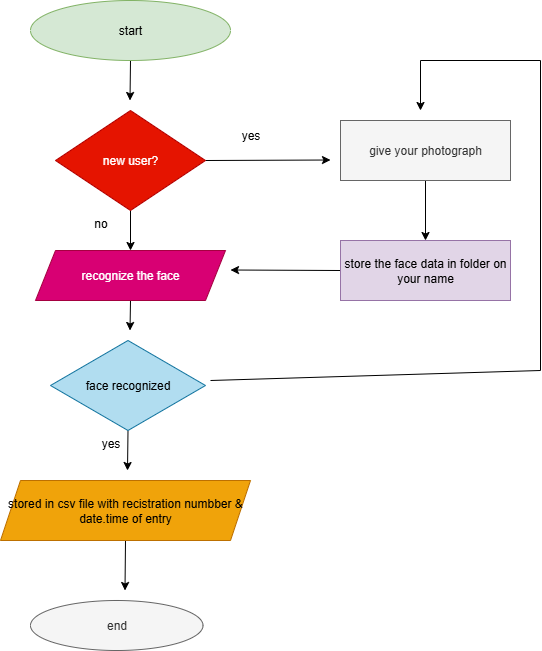

The diagram above was exported from draw.io. Its source (the exported page's mxGraphModel, read from the mxfile embedded in the PNG):
<mxGraphModel dx="1293" dy="723" grid="1" gridSize="10" guides="1" tooltips="1" connect="1" arrows="1" fold="1" page="1" pageScale="1" pageWidth="850" pageHeight="1100" math="0" shadow="0">
  <root>
    <mxCell id="0" />
    <mxCell id="1" parent="0" />
    <mxCell id="w3gmDZ_0f3QfXJcbHcnz-7" style="edgeStyle=orthogonalEdgeStyle;rounded=0;orthogonalLoop=1;jettySize=auto;html=1;exitX=0.5;exitY=1;exitDx=0;exitDy=0;" edge="1" parent="1" source="3eAY1iCObzn4qA5n44LB-1">
      <mxGeometry relative="1" as="geometry">
        <mxPoint x="389.5" y="140.0000000000001" as="targetPoint" />
      </mxGeometry>
    </mxCell>
    <mxCell id="3eAY1iCObzn4qA5n44LB-1" value="start" style="ellipse;whiteSpace=wrap;html=1;fillColor=#d5e8d4;strokeColor=#82b366;" vertex="1" parent="1">
      <mxGeometry x="290" y="40" width="200" height="60" as="geometry" />
    </mxCell>
    <mxCell id="w3gmDZ_0f3QfXJcbHcnz-8" style="edgeStyle=orthogonalEdgeStyle;rounded=0;orthogonalLoop=1;jettySize=auto;html=1;exitX=0.5;exitY=1;exitDx=0;exitDy=0;entryX=0.5;entryY=0;entryDx=0;entryDy=0;" edge="1" parent="1" source="3eAY1iCObzn4qA5n44LB-2" target="3eAY1iCObzn4qA5n44LB-3">
      <mxGeometry relative="1" as="geometry" />
    </mxCell>
    <mxCell id="w3gmDZ_0f3QfXJcbHcnz-14" style="edgeStyle=orthogonalEdgeStyle;rounded=0;orthogonalLoop=1;jettySize=auto;html=1;exitX=1;exitY=0.5;exitDx=0;exitDy=0;" edge="1" parent="1" source="3eAY1iCObzn4qA5n44LB-2">
      <mxGeometry relative="1" as="geometry">
        <mxPoint x="590" y="199.5" as="targetPoint" />
      </mxGeometry>
    </mxCell>
    <mxCell id="3eAY1iCObzn4qA5n44LB-2" value="new user?" style="rhombus;whiteSpace=wrap;html=1;fillColor=#e51400;fontColor=#ffffff;strokeColor=#B20000;" vertex="1" parent="1">
      <mxGeometry x="315" y="150" width="150" height="100" as="geometry" />
    </mxCell>
    <mxCell id="w3gmDZ_0f3QfXJcbHcnz-10" style="edgeStyle=orthogonalEdgeStyle;rounded=0;orthogonalLoop=1;jettySize=auto;html=1;exitX=0.5;exitY=1;exitDx=0;exitDy=0;" edge="1" parent="1" source="3eAY1iCObzn4qA5n44LB-3">
      <mxGeometry relative="1" as="geometry">
        <mxPoint x="389.5" y="370" as="targetPoint" />
      </mxGeometry>
    </mxCell>
    <mxCell id="3eAY1iCObzn4qA5n44LB-3" value="recognize the face" style="shape=parallelogram;perimeter=parallelogramPerimeter;whiteSpace=wrap;html=1;fixedSize=1;fillColor=#d80073;fontColor=#ffffff;strokeColor=#A50040;" vertex="1" parent="1">
      <mxGeometry x="295" y="290" width="190" height="50" as="geometry" />
    </mxCell>
    <mxCell id="w3gmDZ_0f3QfXJcbHcnz-11" style="edgeStyle=orthogonalEdgeStyle;rounded=0;orthogonalLoop=1;jettySize=auto;html=1;exitX=0.5;exitY=1;exitDx=0;exitDy=0;" edge="1" parent="1" source="w3gmDZ_0f3QfXJcbHcnz-1">
      <mxGeometry relative="1" as="geometry">
        <mxPoint x="387" y="510" as="targetPoint" />
      </mxGeometry>
    </mxCell>
    <mxCell id="w3gmDZ_0f3QfXJcbHcnz-1" value="face recognized" style="rhombus;whiteSpace=wrap;html=1;fillColor=#b1ddf0;strokeColor=#10739e;" vertex="1" parent="1">
      <mxGeometry x="310" y="380" width="155" height="90" as="geometry" />
    </mxCell>
    <mxCell id="w3gmDZ_0f3QfXJcbHcnz-13" style="edgeStyle=orthogonalEdgeStyle;rounded=0;orthogonalLoop=1;jettySize=auto;html=1;exitX=0.5;exitY=1;exitDx=0;exitDy=0;" edge="1" parent="1" source="w3gmDZ_0f3QfXJcbHcnz-2">
      <mxGeometry relative="1" as="geometry">
        <mxPoint x="384.5" y="630" as="targetPoint" />
      </mxGeometry>
    </mxCell>
    <mxCell id="w3gmDZ_0f3QfXJcbHcnz-2" value="stored in csv file with recistration numbber &amp;amp;&lt;div&gt;date.time of entry&lt;/div&gt;" style="shape=parallelogram;perimeter=parallelogramPerimeter;whiteSpace=wrap;html=1;fixedSize=1;fillColor=#f0a30a;fontColor=#000000;strokeColor=#BD7000;" vertex="1" parent="1">
      <mxGeometry x="260" y="520" width="250" height="60" as="geometry" />
    </mxCell>
    <mxCell id="w3gmDZ_0f3QfXJcbHcnz-3" value="end" style="ellipse;whiteSpace=wrap;html=1;fillColor=#f5f5f5;fontColor=#333333;strokeColor=#666666;" vertex="1" parent="1">
      <mxGeometry x="290" y="640" width="172.5" height="50" as="geometry" />
    </mxCell>
    <mxCell id="w3gmDZ_0f3QfXJcbHcnz-15" style="edgeStyle=orthogonalEdgeStyle;rounded=0;orthogonalLoop=1;jettySize=auto;html=1;exitX=0;exitY=0.5;exitDx=0;exitDy=0;" edge="1" parent="1" source="w3gmDZ_0f3QfXJcbHcnz-5">
      <mxGeometry relative="1" as="geometry">
        <mxPoint x="490" y="309.5" as="targetPoint" />
      </mxGeometry>
    </mxCell>
    <mxCell id="w3gmDZ_0f3QfXJcbHcnz-5" value="store the face data in folder on your name" style="rounded=0;whiteSpace=wrap;html=1;fillColor=#e1d5e7;strokeColor=#9673a6;" vertex="1" parent="1">
      <mxGeometry x="600" y="280" width="170" height="60" as="geometry" />
    </mxCell>
    <mxCell id="w3gmDZ_0f3QfXJcbHcnz-16" style="edgeStyle=orthogonalEdgeStyle;rounded=0;orthogonalLoop=1;jettySize=auto;html=1;exitX=0.5;exitY=1;exitDx=0;exitDy=0;entryX=0.5;entryY=0;entryDx=0;entryDy=0;" edge="1" parent="1" source="w3gmDZ_0f3QfXJcbHcnz-6" target="w3gmDZ_0f3QfXJcbHcnz-5">
      <mxGeometry relative="1" as="geometry" />
    </mxCell>
    <mxCell id="w3gmDZ_0f3QfXJcbHcnz-6" value="give your photograph" style="rounded=0;whiteSpace=wrap;html=1;fillColor=#f5f5f5;fontColor=#333333;strokeColor=#666666;" vertex="1" parent="1">
      <mxGeometry x="600" y="160" width="170" height="60" as="geometry" />
    </mxCell>
    <mxCell id="w3gmDZ_0f3QfXJcbHcnz-17" value="yes" style="text;html=1;align=center;verticalAlign=middle;resizable=0;points=[];autosize=1;strokeColor=none;fillColor=none;" vertex="1" parent="1">
      <mxGeometry x="490" y="160" width="40" height="30" as="geometry" />
    </mxCell>
    <mxCell id="w3gmDZ_0f3QfXJcbHcnz-19" value="" style="endArrow=none;html=1;rounded=0;" edge="1" parent="1">
      <mxGeometry width="50" height="50" relative="1" as="geometry">
        <mxPoint x="470" y="420" as="sourcePoint" />
        <mxPoint x="800" y="410" as="targetPoint" />
      </mxGeometry>
    </mxCell>
    <mxCell id="w3gmDZ_0f3QfXJcbHcnz-20" value="" style="endArrow=none;html=1;rounded=0;" edge="1" parent="1">
      <mxGeometry width="50" height="50" relative="1" as="geometry">
        <mxPoint x="800" y="410" as="sourcePoint" />
        <mxPoint x="800" y="100" as="targetPoint" />
      </mxGeometry>
    </mxCell>
    <mxCell id="w3gmDZ_0f3QfXJcbHcnz-22" value="" style="endArrow=none;html=1;rounded=0;" edge="1" parent="1">
      <mxGeometry width="50" height="50" relative="1" as="geometry">
        <mxPoint x="680" y="100" as="sourcePoint" />
        <mxPoint x="800" y="100" as="targetPoint" />
      </mxGeometry>
    </mxCell>
    <mxCell id="w3gmDZ_0f3QfXJcbHcnz-24" value="" style="endArrow=classic;html=1;rounded=0;" edge="1" parent="1">
      <mxGeometry width="50" height="50" relative="1" as="geometry">
        <mxPoint x="680" y="100" as="sourcePoint" />
        <mxPoint x="680" y="150" as="targetPoint" />
      </mxGeometry>
    </mxCell>
    <mxCell id="w3gmDZ_0f3QfXJcbHcnz-25" value="no" style="text;html=1;align=center;verticalAlign=middle;resizable=0;points=[];autosize=1;strokeColor=none;fillColor=none;" vertex="1" parent="1">
      <mxGeometry x="340" y="248" width="40" height="30" as="geometry" />
    </mxCell>
    <mxCell id="w3gmDZ_0f3QfXJcbHcnz-27" value="yes" style="text;html=1;align=center;verticalAlign=middle;resizable=0;points=[];autosize=1;strokeColor=none;fillColor=none;" vertex="1" parent="1">
      <mxGeometry x="350" y="468" width="40" height="30" as="geometry" />
    </mxCell>
  </root>
</mxGraphModel>